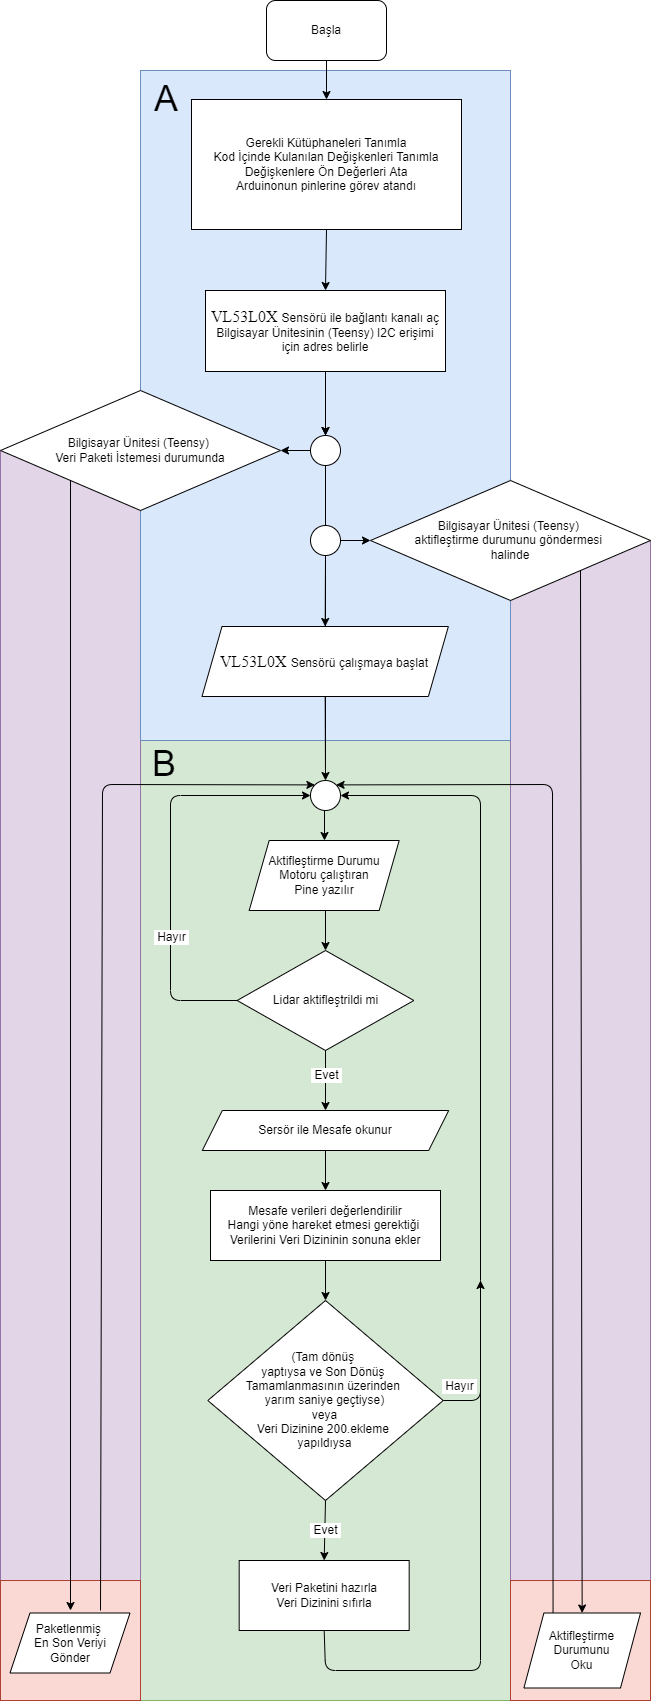

The diagram above was exported from draw.io. Its source (the exported page's mxGraphModel, read from the mxfile embedded in the PNG):
<mxGraphModel dx="1929" dy="857" grid="1" gridSize="10" guides="1" tooltips="1" connect="1" arrows="1" fold="1" page="1" pageScale="1" pageWidth="827" pageHeight="1169" math="0" shadow="0">
  <root>
    <mxCell id="WIyWlLk6GJQsqaUBKTNV-0" />
    <mxCell id="WIyWlLk6GJQsqaUBKTNV-1" parent="WIyWlLk6GJQsqaUBKTNV-0" />
    <mxCell id="vLrOblGxi7YAd4wHA_9n-43" value="" style="rounded=0;whiteSpace=wrap;html=1;fontSize=36;fillColor=#d5e8d4;strokeColor=#82b366;" parent="WIyWlLk6GJQsqaUBKTNV-1" vertex="1">
      <mxGeometry x="-280" y="790" width="370" height="960" as="geometry" />
    </mxCell>
    <mxCell id="vLrOblGxi7YAd4wHA_9n-65" value="" style="endArrow=classic;html=1;fontSize=12;exitX=0.5;exitY=1;exitDx=0;exitDy=0;" parent="WIyWlLk6GJQsqaUBKTNV-1" source="vOzi3RylshSFTBWMN9Gr-7" edge="1">
      <mxGeometry width="50" height="50" relative="1" as="geometry">
        <mxPoint x="-95.31500000000005" y="1670" as="sourcePoint" />
        <mxPoint x="60" y="1330" as="targetPoint" />
        <Array as="points">
          <mxPoint x="-95" y="1720" />
          <mxPoint x="60" y="1720" />
        </Array>
      </mxGeometry>
    </mxCell>
    <mxCell id="vLrOblGxi7YAd4wHA_9n-34" value="" style="rounded=0;whiteSpace=wrap;html=1;strokeColor=#9673a6;fontSize=36;fillColor=#e1d5e7;" parent="WIyWlLk6GJQsqaUBKTNV-1" vertex="1">
      <mxGeometry x="90" y="590" width="140" height="1060" as="geometry" />
    </mxCell>
    <mxCell id="vLrOblGxi7YAd4wHA_9n-33" value="" style="rounded=0;whiteSpace=wrap;html=1;strokeColor=#9673a6;fontSize=36;fillColor=#e1d5e7;" parent="WIyWlLk6GJQsqaUBKTNV-1" vertex="1">
      <mxGeometry x="-420" y="500" width="140" height="1150" as="geometry" />
    </mxCell>
    <mxCell id="vLrOblGxi7YAd4wHA_9n-0" value="" style="rounded=0;whiteSpace=wrap;html=1;fillColor=#dae8fc;strokeColor=#6c8ebf;" parent="WIyWlLk6GJQsqaUBKTNV-1" vertex="1">
      <mxGeometry x="-280" y="120" width="370" height="670" as="geometry" />
    </mxCell>
    <mxCell id="vLrOblGxi7YAd4wHA_9n-1" value="Başla" style="rounded=1;whiteSpace=wrap;html=1;" parent="WIyWlLk6GJQsqaUBKTNV-1" vertex="1">
      <mxGeometry x="-154" y="50" width="120" height="60" as="geometry" />
    </mxCell>
    <mxCell id="vLrOblGxi7YAd4wHA_9n-2" value="Gerekli Kütüphaneleri Tanımla&lt;br&gt;Kod İçinde Kulanılan Değişkenleri Tanımla&lt;br&gt;Değişkenlere Ön Değerleri Ata&lt;br&gt;Arduinonun pinlerine görev atandı" style="rounded=0;whiteSpace=wrap;html=1;" parent="WIyWlLk6GJQsqaUBKTNV-1" vertex="1">
      <mxGeometry x="-229" y="149" width="270" height="130" as="geometry" />
    </mxCell>
    <mxCell id="vLrOblGxi7YAd4wHA_9n-3" value="" style="endArrow=classic;html=1;exitX=0.5;exitY=1;exitDx=0;exitDy=0;entryX=0.5;entryY=0;entryDx=0;entryDy=0;" parent="WIyWlLk6GJQsqaUBKTNV-1" source="vLrOblGxi7YAd4wHA_9n-1" target="vLrOblGxi7YAd4wHA_9n-2" edge="1">
      <mxGeometry width="50" height="50" relative="1" as="geometry">
        <mxPoint x="93.5" y="390" as="sourcePoint" />
        <mxPoint x="143.5" y="340" as="targetPoint" />
      </mxGeometry>
    </mxCell>
    <mxCell id="vLrOblGxi7YAd4wHA_9n-5" value="A" style="text;html=1;strokeColor=none;fillColor=none;align=center;verticalAlign=middle;whiteSpace=wrap;rounded=0;fontSize=36;" parent="WIyWlLk6GJQsqaUBKTNV-1" vertex="1">
      <mxGeometry x="-292.5" y="120" width="76" height="55" as="geometry" />
    </mxCell>
    <mxCell id="vLrOblGxi7YAd4wHA_9n-39" style="edgeStyle=orthogonalEdgeStyle;rounded=0;orthogonalLoop=1;jettySize=auto;html=1;exitX=0.5;exitY=1;exitDx=0;exitDy=0;" parent="WIyWlLk6GJQsqaUBKTNV-1" target="vLrOblGxi7YAd4wHA_9n-36" edge="1">
      <mxGeometry relative="1" as="geometry">
        <mxPoint x="-95" y="420" as="sourcePoint" />
      </mxGeometry>
    </mxCell>
    <mxCell id="vLrOblGxi7YAd4wHA_9n-4" value="" style="endArrow=classic;html=1;exitX=0.5;exitY=1;exitDx=0;exitDy=0;entryX=0.5;entryY=0;entryDx=0;entryDy=0;" parent="WIyWlLk6GJQsqaUBKTNV-1" source="vLrOblGxi7YAd4wHA_9n-2" edge="1">
      <mxGeometry width="50" height="50" relative="1" as="geometry">
        <mxPoint x="-94" y="290" as="sourcePoint" />
        <mxPoint x="-95" y="340" as="targetPoint" />
      </mxGeometry>
    </mxCell>
    <mxCell id="_Fx84tAZvgb2Pz_VBO72-0" value="" style="edgeStyle=orthogonalEdgeStyle;rounded=0;orthogonalLoop=1;jettySize=auto;html=1;" parent="WIyWlLk6GJQsqaUBKTNV-1" source="vLrOblGxi7YAd4wHA_9n-0" target="vLrOblGxi7YAd4wHA_9n-36" edge="1">
      <mxGeometry relative="1" as="geometry" />
    </mxCell>
    <mxCell id="vLrOblGxi7YAd4wHA_9n-29" value="Bilgisayar Ünitesi (Teensy) &lt;br&gt;Veri Paketi İstemesi durumunda" style="rhombus;whiteSpace=wrap;html=1;" parent="WIyWlLk6GJQsqaUBKTNV-1" vertex="1">
      <mxGeometry x="-420" y="440" width="280" height="120" as="geometry" />
    </mxCell>
    <mxCell id="vLrOblGxi7YAd4wHA_9n-30" value="Bilgisayar Ünitesi (Teensy) &lt;br&gt;aktifleştirme durumunu göndermesi &lt;br&gt;halinde" style="rhombus;whiteSpace=wrap;html=1;" parent="WIyWlLk6GJQsqaUBKTNV-1" vertex="1">
      <mxGeometry x="-50" y="530" width="280" height="120" as="geometry" />
    </mxCell>
    <mxCell id="vLrOblGxi7YAd4wHA_9n-36" value="" style="ellipse;whiteSpace=wrap;html=1;" parent="WIyWlLk6GJQsqaUBKTNV-1" vertex="1">
      <mxGeometry x="-110" y="485" width="30" height="30" as="geometry" />
    </mxCell>
    <mxCell id="vLrOblGxi7YAd4wHA_9n-37" value="" style="ellipse;whiteSpace=wrap;html=1;" parent="WIyWlLk6GJQsqaUBKTNV-1" vertex="1">
      <mxGeometry x="-110" y="575" width="30" height="30" as="geometry" />
    </mxCell>
    <mxCell id="vLrOblGxi7YAd4wHA_9n-38" value="" style="endArrow=classic;html=1;exitX=0;exitY=0.5;exitDx=0;exitDy=0;" parent="WIyWlLk6GJQsqaUBKTNV-1" source="vLrOblGxi7YAd4wHA_9n-36" target="vLrOblGxi7YAd4wHA_9n-29" edge="1">
      <mxGeometry width="50" height="50" relative="1" as="geometry">
        <mxPoint x="-10" y="500" as="sourcePoint" />
        <mxPoint x="40" y="450" as="targetPoint" />
      </mxGeometry>
    </mxCell>
    <mxCell id="vLrOblGxi7YAd4wHA_9n-42" value="" style="endArrow=classic;html=1;exitX=1;exitY=0.5;exitDx=0;exitDy=0;entryX=0;entryY=0.5;entryDx=0;entryDy=0;" parent="WIyWlLk6GJQsqaUBKTNV-1" source="vLrOblGxi7YAd4wHA_9n-37" target="vLrOblGxi7YAd4wHA_9n-30" edge="1">
      <mxGeometry width="50" height="50" relative="1" as="geometry">
        <mxPoint x="250" y="450" as="sourcePoint" />
        <mxPoint x="300" y="400" as="targetPoint" />
      </mxGeometry>
    </mxCell>
    <mxCell id="vLrOblGxi7YAd4wHA_9n-44" value="Lidar aktifleştrildi mi" style="rhombus;whiteSpace=wrap;html=1;" parent="WIyWlLk6GJQsqaUBKTNV-1" vertex="1">
      <mxGeometry x="-183.34" y="1000" width="176.69" height="100" as="geometry" />
    </mxCell>
    <mxCell id="vLrOblGxi7YAd4wHA_9n-45" value="" style="endArrow=classic;html=1;exitX=0.5;exitY=1;exitDx=0;exitDy=0;entryX=0.5;entryY=0;entryDx=0;entryDy=0;" parent="WIyWlLk6GJQsqaUBKTNV-1" edge="1">
      <mxGeometry width="50" height="50" relative="1" as="geometry">
        <mxPoint x="-96" y="860" as="sourcePoint" />
        <mxPoint x="-96" y="890" as="targetPoint" />
      </mxGeometry>
    </mxCell>
    <mxCell id="vLrOblGxi7YAd4wHA_9n-46" value="" style="ellipse;whiteSpace=wrap;html=1;" parent="WIyWlLk6GJQsqaUBKTNV-1" vertex="1">
      <mxGeometry x="-110" y="830" width="30" height="30" as="geometry" />
    </mxCell>
    <mxCell id="vLrOblGxi7YAd4wHA_9n-47" value="" style="endArrow=classic;html=1;exitX=0.5;exitY=1;exitDx=0;exitDy=0;entryX=0.5;entryY=0;entryDx=0;entryDy=0;" parent="WIyWlLk6GJQsqaUBKTNV-1" source="vLrOblGxi7YAd4wHA_9n-37" target="vLrOblGxi7YAd4wHA_9n-56" edge="1">
      <mxGeometry width="50" height="50" relative="1" as="geometry">
        <mxPoint x="-95" y="605" as="sourcePoint" />
        <mxPoint x="-94.00500000000011" y="750" as="targetPoint" />
      </mxGeometry>
    </mxCell>
    <mxCell id="vLrOblGxi7YAd4wHA_9n-48" value="" style="endArrow=classic;html=1;exitX=0;exitY=0.5;exitDx=0;exitDy=0;entryX=0;entryY=0.5;entryDx=0;entryDy=0;" parent="WIyWlLk6GJQsqaUBKTNV-1" source="vLrOblGxi7YAd4wHA_9n-44" target="vLrOblGxi7YAd4wHA_9n-46" edge="1">
      <mxGeometry relative="1" as="geometry">
        <mxPoint x="-196.3699999999999" y="860" as="sourcePoint" />
        <mxPoint x="-110" y="705" as="targetPoint" />
        <Array as="points">
          <mxPoint x="-250" y="1050" />
          <mxPoint x="-250" y="845" />
        </Array>
      </mxGeometry>
    </mxCell>
    <mxCell id="vLrOblGxi7YAd4wHA_9n-49" value="&amp;nbsp;Hayır&amp;nbsp;" style="edgeLabel;resizable=0;html=1;align=center;verticalAlign=middle;fontSize=12;" parent="vLrOblGxi7YAd4wHA_9n-48" connectable="0" vertex="1">
      <mxGeometry relative="1" as="geometry">
        <mxPoint y="75.37" as="offset" />
      </mxGeometry>
    </mxCell>
    <mxCell id="vLrOblGxi7YAd4wHA_9n-51" value="Sersör ile Mesafe okunur&lt;br&gt;" style="shape=parallelogram;perimeter=parallelogramPerimeter;whiteSpace=wrap;html=1;fixedSize=1;" parent="WIyWlLk6GJQsqaUBKTNV-1" vertex="1">
      <mxGeometry x="-218.19" y="1160" width="246.37" height="40" as="geometry" />
    </mxCell>
    <mxCell id="vLrOblGxi7YAd4wHA_9n-52" value="(Tam dönüş &lt;br&gt;yaptıysa ve Son Dönüş &lt;br&gt;Tamamlanmasının üzerinden &lt;br&gt;yarım saniye geçtiyse)&lt;br&gt;veya&lt;br&gt;Veri Dizinine 200.ekleme &lt;br&gt;yapıldıysa" style="rhombus;whiteSpace=wrap;html=1;" parent="WIyWlLk6GJQsqaUBKTNV-1" vertex="1">
      <mxGeometry x="-212.69" y="1350" width="235.38" height="200" as="geometry" />
    </mxCell>
    <mxCell id="vLrOblGxi7YAd4wHA_9n-53" value="" style="endArrow=classic;html=1;fontSize=12;exitX=0.5;exitY=1;exitDx=0;exitDy=0;" parent="WIyWlLk6GJQsqaUBKTNV-1" source="vLrOblGxi7YAd4wHA_9n-44" target="vLrOblGxi7YAd4wHA_9n-51" edge="1">
      <mxGeometry relative="1" as="geometry">
        <mxPoint x="230" y="980" as="sourcePoint" />
        <mxPoint x="330" y="980" as="targetPoint" />
      </mxGeometry>
    </mxCell>
    <mxCell id="vLrOblGxi7YAd4wHA_9n-54" value="&amp;nbsp;Evet&amp;nbsp;" style="edgeLabel;resizable=0;html=1;align=center;verticalAlign=middle;fontSize=12;" parent="vLrOblGxi7YAd4wHA_9n-53" connectable="0" vertex="1">
      <mxGeometry relative="1" as="geometry">
        <mxPoint y="-5" as="offset" />
      </mxGeometry>
    </mxCell>
    <mxCell id="vLrOblGxi7YAd4wHA_9n-55" value="" style="endArrow=classic;html=1;fontSize=12;exitX=0.5;exitY=1;exitDx=0;exitDy=0;entryX=0.5;entryY=0;entryDx=0;entryDy=0;" parent="WIyWlLk6GJQsqaUBKTNV-1" source="vLrOblGxi7YAd4wHA_9n-51" target="tb4QESXMRh9QcY1D7mYH-0" edge="1">
      <mxGeometry width="50" height="50" relative="1" as="geometry">
        <mxPoint x="260" y="1010" as="sourcePoint" />
        <mxPoint x="310" y="960" as="targetPoint" />
      </mxGeometry>
    </mxCell>
    <mxCell id="vLrOblGxi7YAd4wHA_9n-56" value="&lt;span style=&quot;font-size: 12pt ; line-height: 17.12px ; font-family: &amp;#34;times new roman&amp;#34; , serif&quot;&gt;VL53L0X&amp;nbsp;&lt;/span&gt;Sensörü çalışmaya başlat" style="shape=parallelogram;perimeter=parallelogramPerimeter;whiteSpace=wrap;html=1;fixedSize=1;" parent="WIyWlLk6GJQsqaUBKTNV-1" vertex="1">
      <mxGeometry x="-218.5" y="676" width="246.37" height="70" as="geometry" />
    </mxCell>
    <mxCell id="vLrOblGxi7YAd4wHA_9n-57" value="" style="endArrow=classic;html=1;fontSize=12;exitX=0.5;exitY=1;exitDx=0;exitDy=0;entryX=0.5;entryY=0;entryDx=0;entryDy=0;" parent="WIyWlLk6GJQsqaUBKTNV-1" source="vLrOblGxi7YAd4wHA_9n-56" target="vLrOblGxi7YAd4wHA_9n-46" edge="1">
      <mxGeometry width="50" height="50" relative="1" as="geometry">
        <mxPoint x="260" y="1010" as="sourcePoint" />
        <mxPoint x="310" y="960" as="targetPoint" />
      </mxGeometry>
    </mxCell>
    <mxCell id="vLrOblGxi7YAd4wHA_9n-59" value="" style="endArrow=classic;html=1;fontSize=12;exitX=1;exitY=0.5;exitDx=0;exitDy=0;entryX=1;entryY=0.5;entryDx=0;entryDy=0;" parent="WIyWlLk6GJQsqaUBKTNV-1" source="vLrOblGxi7YAd4wHA_9n-52" target="vLrOblGxi7YAd4wHA_9n-46" edge="1">
      <mxGeometry relative="1" as="geometry">
        <mxPoint x="230" y="1230" as="sourcePoint" />
        <mxPoint x="330" y="1230" as="targetPoint" />
        <Array as="points">
          <mxPoint x="60" y="1450" />
          <mxPoint x="60" y="1340" />
          <mxPoint x="60" y="845" />
        </Array>
      </mxGeometry>
    </mxCell>
    <mxCell id="vLrOblGxi7YAd4wHA_9n-60" value="&amp;nbsp;Hayır&amp;nbsp;" style="edgeLabel;resizable=0;html=1;align=center;verticalAlign=middle;fontSize=12;" parent="vLrOblGxi7YAd4wHA_9n-59" connectable="0" vertex="1">
      <mxGeometry relative="1" as="geometry">
        <mxPoint x="-22" y="338.69" as="offset" />
      </mxGeometry>
    </mxCell>
    <mxCell id="vLrOblGxi7YAd4wHA_9n-63" value="" style="endArrow=classic;html=1;fontSize=12;exitX=0.5;exitY=1;exitDx=0;exitDy=0;entryX=0.5;entryY=0;entryDx=0;entryDy=0;" parent="WIyWlLk6GJQsqaUBKTNV-1" source="vLrOblGxi7YAd4wHA_9n-52" target="vOzi3RylshSFTBWMN9Gr-7" edge="1">
      <mxGeometry relative="1" as="geometry">
        <mxPoint x="230" y="1500" as="sourcePoint" />
        <mxPoint x="-95.31500000000005" y="1580" as="targetPoint" />
      </mxGeometry>
    </mxCell>
    <mxCell id="vLrOblGxi7YAd4wHA_9n-64" value="&amp;nbsp;Evet&amp;nbsp;" style="edgeLabel;resizable=0;html=1;align=center;verticalAlign=middle;fontSize=12;" parent="vLrOblGxi7YAd4wHA_9n-63" connectable="0" vertex="1">
      <mxGeometry relative="1" as="geometry" />
    </mxCell>
    <mxCell id="vLrOblGxi7YAd4wHA_9n-66" value="" style="rounded=0;whiteSpace=wrap;html=1;fillColor=#fad9d5;strokeColor=#ae4132;" parent="WIyWlLk6GJQsqaUBKTNV-1" vertex="1">
      <mxGeometry x="-420" y="1630" width="140" height="120" as="geometry" />
    </mxCell>
    <mxCell id="vLrOblGxi7YAd4wHA_9n-67" value="" style="rounded=0;whiteSpace=wrap;html=1;fillColor=#fad9d5;strokeColor=#ae4132;" parent="WIyWlLk6GJQsqaUBKTNV-1" vertex="1">
      <mxGeometry x="90" y="1630" width="140" height="120" as="geometry" />
    </mxCell>
    <mxCell id="vLrOblGxi7YAd4wHA_9n-69" value="" style="endArrow=classic;html=1;fontSize=12;exitX=0;exitY=1;exitDx=0;exitDy=0;entryX=0.5;entryY=0;entryDx=0;entryDy=0;" parent="WIyWlLk6GJQsqaUBKTNV-1" source="vLrOblGxi7YAd4wHA_9n-29" edge="1">
      <mxGeometry width="50" height="50" relative="1" as="geometry">
        <mxPoint x="260" y="640" as="sourcePoint" />
        <mxPoint x="-350" y="1660" as="targetPoint" />
      </mxGeometry>
    </mxCell>
    <mxCell id="vLrOblGxi7YAd4wHA_9n-70" value="" style="endArrow=classic;html=1;fontSize=12;entryX=0;entryY=0;entryDx=0;entryDy=0;exitX=0.75;exitY=0;exitDx=0;exitDy=0;" parent="WIyWlLk6GJQsqaUBKTNV-1" target="vLrOblGxi7YAd4wHA_9n-46" edge="1">
      <mxGeometry width="50" height="50" relative="1" as="geometry">
        <mxPoint x="-320" y="1660" as="sourcePoint" />
        <mxPoint x="160" y="1410" as="targetPoint" />
        <Array as="points">
          <mxPoint x="-318" y="834" />
        </Array>
      </mxGeometry>
    </mxCell>
    <mxCell id="vLrOblGxi7YAd4wHA_9n-71" value="Aktifleştirme Durumunu&lt;br&gt;Oku" style="shape=parallelogram;perimeter=parallelogramPerimeter;whiteSpace=wrap;html=1;fixedSize=1;" parent="WIyWlLk6GJQsqaUBKTNV-1" vertex="1">
      <mxGeometry x="103.41" y="1662.5" width="116.59" height="75" as="geometry" />
    </mxCell>
    <mxCell id="vLrOblGxi7YAd4wHA_9n-72" value="" style="endArrow=classic;html=1;fontSize=12;exitX=1;exitY=1;exitDx=0;exitDy=0;" parent="WIyWlLk6GJQsqaUBKTNV-1" source="vLrOblGxi7YAd4wHA_9n-30" target="vLrOblGxi7YAd4wHA_9n-71" edge="1">
      <mxGeometry width="50" height="50" relative="1" as="geometry">
        <mxPoint x="110" y="690" as="sourcePoint" />
        <mxPoint x="160" y="1660" as="targetPoint" />
      </mxGeometry>
    </mxCell>
    <mxCell id="vLrOblGxi7YAd4wHA_9n-73" value="" style="endArrow=classic;html=1;fontSize=12;exitX=0.25;exitY=0;exitDx=0;exitDy=0;entryX=1;entryY=0;entryDx=0;entryDy=0;" parent="WIyWlLk6GJQsqaUBKTNV-1" source="vLrOblGxi7YAd4wHA_9n-71" target="vLrOblGxi7YAd4wHA_9n-46" edge="1">
      <mxGeometry width="50" height="50" relative="1" as="geometry">
        <mxPoint x="110" y="1500" as="sourcePoint" />
        <mxPoint x="160" y="1450" as="targetPoint" />
        <Array as="points">
          <mxPoint x="132" y="834" />
        </Array>
      </mxGeometry>
    </mxCell>
    <mxCell id="vLrOblGxi7YAd4wHA_9n-75" value="B" style="text;html=1;strokeColor=none;fillColor=none;align=center;verticalAlign=middle;whiteSpace=wrap;rounded=0;fontSize=36;" parent="WIyWlLk6GJQsqaUBKTNV-1" vertex="1">
      <mxGeometry x="-294.5" y="785" width="76" height="55" as="geometry" />
    </mxCell>
    <mxCell id="vOzi3RylshSFTBWMN9Gr-2" value="" style="endArrow=classic;html=1;exitX=0.508;exitY=0.867;exitDx=0;exitDy=0;exitPerimeter=0;entryX=0.5;entryY=0;entryDx=0;entryDy=0;" parent="WIyWlLk6GJQsqaUBKTNV-1" target="vLrOblGxi7YAd4wHA_9n-44" edge="1">
      <mxGeometry width="50" height="50" relative="1" as="geometry">
        <mxPoint x="-95.00799999999981" y="959.3599999999999" as="sourcePoint" />
        <mxPoint x="-80" y="990" as="targetPoint" />
      </mxGeometry>
    </mxCell>
    <mxCell id="vOzi3RylshSFTBWMN9Gr-6" value="&lt;span style=&quot;font-size: 12pt ; line-height: 17.12px ; font-family: &amp;#34;times new roman&amp;#34; , serif&quot;&gt;VL53L0X&amp;nbsp;&lt;/span&gt;&lt;span&gt;Sensörü ile bağlantı kanalı aç&lt;/span&gt;&lt;br&gt;&lt;span&gt;Bilgisayar Ünitesinin (Teensy) I2C erişimi için&amp;nbsp;&lt;/span&gt;&lt;span&gt;adres belirle&lt;/span&gt;" style="rounded=0;whiteSpace=wrap;html=1;" parent="WIyWlLk6GJQsqaUBKTNV-1" vertex="1">
      <mxGeometry x="-215" y="340" width="240" height="81" as="geometry" />
    </mxCell>
    <mxCell id="vOzi3RylshSFTBWMN9Gr-7" value="&lt;span&gt;Veri Paketini hazırla&lt;/span&gt;&lt;br&gt;&lt;span&gt;Veri Dizinini sıfırla&lt;/span&gt;" style="rounded=0;whiteSpace=wrap;html=1;" parent="WIyWlLk6GJQsqaUBKTNV-1" vertex="1">
      <mxGeometry x="-181.32" y="1610" width="170" height="70" as="geometry" />
    </mxCell>
    <mxCell id="vOzi3RylshSFTBWMN9Gr-8" value="&lt;span&gt;Paketlenmiş&amp;nbsp;&lt;/span&gt;&lt;br&gt;&lt;span&gt;En Son Veriyi&lt;/span&gt;&lt;br&gt;&lt;span&gt;Gönder&lt;/span&gt;" style="shape=parallelogram;perimeter=parallelogramPerimeter;whiteSpace=wrap;html=1;fixedSize=1;" parent="WIyWlLk6GJQsqaUBKTNV-1" vertex="1">
      <mxGeometry x="-410.5" y="1662.5" width="120" height="60" as="geometry" />
    </mxCell>
    <mxCell id="vOzi3RylshSFTBWMN9Gr-9" value="&lt;span&gt;Aktifleştirme Durumu Motoru çalıştıran&lt;/span&gt;&lt;br&gt;&lt;span&gt;Pine yazılır&lt;/span&gt;" style="shape=parallelogram;perimeter=parallelogramPerimeter;whiteSpace=wrap;html=1;fixedSize=1;" parent="WIyWlLk6GJQsqaUBKTNV-1" vertex="1">
      <mxGeometry x="-171.32" y="890" width="150" height="70" as="geometry" />
    </mxCell>
    <mxCell id="tb4QESXMRh9QcY1D7mYH-0" value="&lt;span&gt;Mesafe verileri değerlendirilir&lt;/span&gt;&lt;br&gt;&lt;span&gt;Hangi yöne hareket etmesi gerektiği&amp;nbsp;&lt;/span&gt;&lt;br&gt;&lt;span&gt;Verilerini Veri Dizininin sonuna ekler&lt;/span&gt;" style="rounded=0;whiteSpace=wrap;html=1;" parent="WIyWlLk6GJQsqaUBKTNV-1" vertex="1">
      <mxGeometry x="-210" y="1240" width="230" height="70" as="geometry" />
    </mxCell>
    <mxCell id="tb4QESXMRh9QcY1D7mYH-1" value="" style="endArrow=classic;html=1;exitX=0.5;exitY=1;exitDx=0;exitDy=0;" parent="WIyWlLk6GJQsqaUBKTNV-1" source="tb4QESXMRh9QcY1D7mYH-0" target="vLrOblGxi7YAd4wHA_9n-52" edge="1">
      <mxGeometry width="50" height="50" relative="1" as="geometry">
        <mxPoint x="-130" y="1150" as="sourcePoint" />
        <mxPoint x="-80" y="1100" as="targetPoint" />
      </mxGeometry>
    </mxCell>
  </root>
</mxGraphModel>